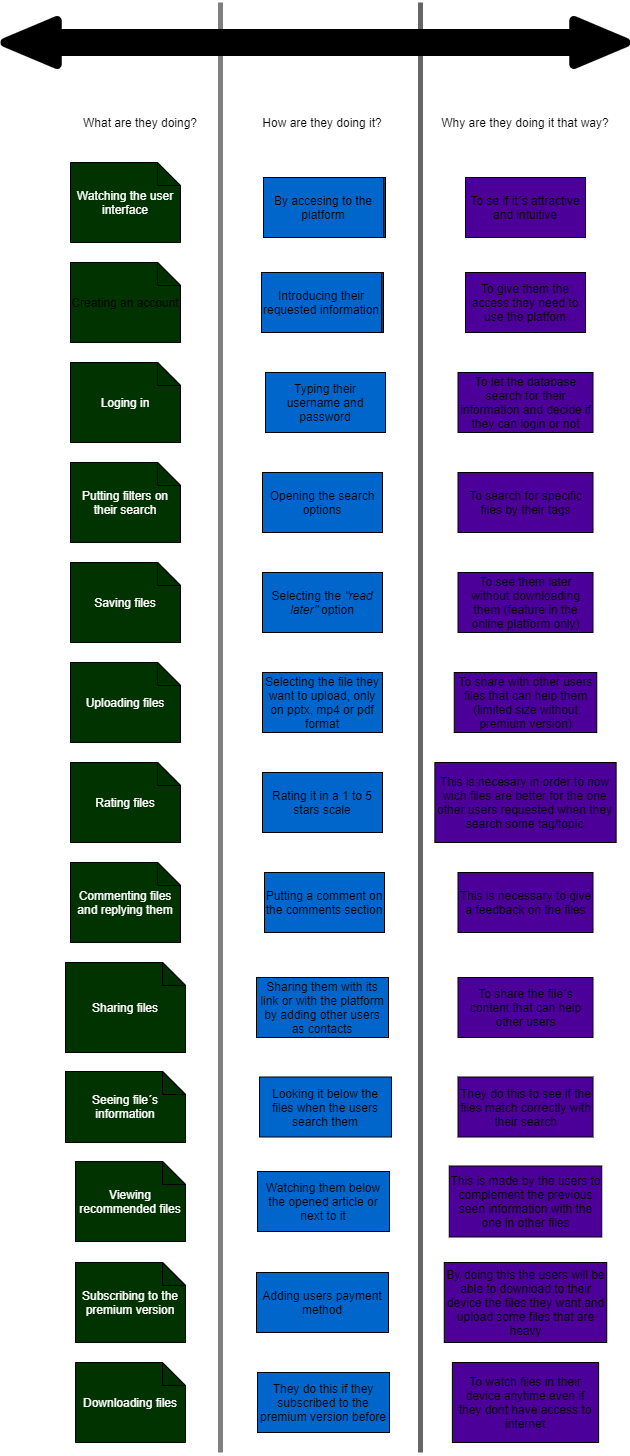

The diagram above was exported from draw.io. Its source (the exported page's mxGraphModel, read from the mxfile embedded in the PNG):
<mxGraphModel dx="803" dy="518" grid="1" gridSize="10" guides="1" tooltips="1" connect="1" arrows="1" fold="1" page="1" pageScale="1" pageWidth="827" pageHeight="1169" math="0" shadow="0">
  <root>
    <mxCell id="0" />
    <mxCell id="1" parent="0" />
    <mxCell id="5" value="" style="endArrow=none;html=1;strokeWidth=5;strokeColor=#666666;" edge="1" parent="1">
      <mxGeometry width="50" height="50" relative="1" as="geometry">
        <mxPoint x="430" y="1460" as="sourcePoint" />
        <mxPoint x="430" y="10" as="targetPoint" />
      </mxGeometry>
    </mxCell>
    <mxCell id="3" value="" style="endArrow=none;html=1;strokeColor=#808080;strokeWidth=5;" edge="1" parent="1">
      <mxGeometry width="50" height="50" relative="1" as="geometry">
        <mxPoint x="230" y="1460" as="sourcePoint" />
        <mxPoint x="230" y="10" as="targetPoint" />
      </mxGeometry>
    </mxCell>
    <mxCell id="24" value="" style="shape=flexArrow;endArrow=classic;startArrow=classic;html=1;strokeWidth=9;targetPerimeterSpacing=9;endWidth=17;endSize=14.39;startWidth=17;startSize=14.39;fillColor=#000000;strokeColor=#000000;" edge="1" parent="1">
      <mxGeometry width="50" height="50" relative="1" as="geometry">
        <mxPoint x="10" y="50" as="sourcePoint" />
        <mxPoint x="640" y="50" as="targetPoint" />
      </mxGeometry>
    </mxCell>
    <mxCell id="2" value="&lt;font style=&quot;font-size: 29px&quot; color=&quot;#ffffff&quot;&gt;&lt;b&gt;What?&lt;/b&gt;&lt;/font&gt;" style="text;html=1;strokeColor=none;fillColor=none;align=center;verticalAlign=middle;whiteSpace=wrap;rounded=0;" vertex="1" parent="1">
      <mxGeometry x="110" y="90" width="80" height="20" as="geometry" />
    </mxCell>
    <mxCell id="6" value="&lt;font style=&quot;font-size: 29px&quot; color=&quot;#ffffff&quot;&gt;&lt;b&gt;How?&lt;/b&gt;&lt;/font&gt;" style="text;html=1;strokeColor=none;fillColor=none;align=center;verticalAlign=middle;whiteSpace=wrap;rounded=0;" vertex="1" parent="1">
      <mxGeometry x="294" y="90" width="80" height="20" as="geometry" />
    </mxCell>
    <mxCell id="7" value="&lt;font style=&quot;font-size: 29px&quot; color=&quot;#ffffff&quot;&gt;&lt;b&gt;Why?&lt;/b&gt;&lt;/font&gt;" style="text;html=1;strokeColor=none;fillColor=none;align=center;verticalAlign=middle;whiteSpace=wrap;rounded=0;" vertex="1" parent="1">
      <mxGeometry x="495" y="90" width="80" height="20" as="geometry" />
    </mxCell>
    <mxCell id="10" value="Concrete" style="text;html=1;strokeColor=none;fillColor=none;align=center;verticalAlign=middle;whiteSpace=wrap;rounded=0;" vertex="1" parent="1">
      <mxGeometry x="120" y="40" width="40" height="20" as="geometry" />
    </mxCell>
    <mxCell id="15" value="What are they doing?" style="text;html=1;strokeColor=none;fillColor=none;align=center;verticalAlign=middle;whiteSpace=wrap;rounded=0;" vertex="1" parent="1">
      <mxGeometry x="90" y="120" width="120" height="20" as="geometry" />
    </mxCell>
    <mxCell id="16" value="How are they doing it?" style="text;html=1;strokeColor=none;fillColor=none;align=center;verticalAlign=middle;whiteSpace=wrap;rounded=0;" vertex="1" parent="1">
      <mxGeometry x="270" y="120" width="124" height="20" as="geometry" />
    </mxCell>
    <mxCell id="17" value="Why are they doing it that way?" style="text;html=1;strokeColor=none;fillColor=none;align=center;verticalAlign=middle;whiteSpace=wrap;rounded=0;" vertex="1" parent="1">
      <mxGeometry x="450" y="120" width="170" height="20" as="geometry" />
    </mxCell>
    <mxCell id="19" value="&lt;font color=&quot;#ffffff&quot;&gt;Watching the user interface&lt;/font&gt;" style="shape=note;whiteSpace=wrap;html=1;backgroundOutline=1;darkOpacity=0.05;size=23;fillColor=#003300;" vertex="1" parent="1">
      <mxGeometry x="80" y="170" width="110" height="80" as="geometry" />
    </mxCell>
    <mxCell id="20" value="By accesing to the platform" style="rounded=0;whiteSpace=wrap;html=1;fillColor=#333333;" vertex="1" parent="1">
      <mxGeometry x="275" y="185" width="120" height="60" as="geometry" />
    </mxCell>
    <mxCell id="21" value="To se if it´s attractive and intuitive" style="rounded=0;whiteSpace=wrap;html=1;fillColor=#4C0099;" vertex="1" parent="1">
      <mxGeometry x="475" y="185" width="120" height="60" as="geometry" />
    </mxCell>
    <mxCell id="22" value="Creating an account" style="shape=note;whiteSpace=wrap;html=1;backgroundOutline=1;darkOpacity=0.05;size=23;fillColor=#000000;" vertex="1" parent="1">
      <mxGeometry x="80" y="270" width="110" height="80" as="geometry" />
    </mxCell>
    <mxCell id="23" value="Introducing their requested information" style="rounded=0;whiteSpace=wrap;html=1;fillColor=#333333;" vertex="1" parent="1">
      <mxGeometry x="273" y="280" width="120" height="60" as="geometry" />
    </mxCell>
    <mxCell id="13" value="Emotional" style="text;html=1;strokeColor=none;fillColor=none;align=center;verticalAlign=middle;whiteSpace=wrap;rounded=0;" vertex="1" parent="1">
      <mxGeometry x="515" y="40" width="40" height="20" as="geometry" />
    </mxCell>
    <mxCell id="25" value="To give them the access they need to use the platfom" style="rounded=0;whiteSpace=wrap;html=1;fillColor=#4C0099;" vertex="1" parent="1">
      <mxGeometry x="475" y="280" width="120" height="60" as="geometry" />
    </mxCell>
    <mxCell id="26" value="&lt;font color=&quot;#ffffff&quot;&gt;Loging in&lt;/font&gt;" style="shape=note;whiteSpace=wrap;html=1;backgroundOutline=1;darkOpacity=0.05;size=23;fillColor=#000000;" vertex="1" parent="1">
      <mxGeometry x="80" y="370" width="110" height="80" as="geometry" />
    </mxCell>
    <mxCell id="27" value="Typing their username and password" style="rounded=0;whiteSpace=wrap;html=1;fillColor=#0066CC;" vertex="1" parent="1">
      <mxGeometry x="275" y="380" width="120" height="60" as="geometry" />
    </mxCell>
    <mxCell id="28" value="To let the database search for their information and decide if they can login or not" style="rounded=0;whiteSpace=wrap;html=1;fillColor=#4C0099;" vertex="1" parent="1">
      <mxGeometry x="467.5" y="380" width="135" height="60" as="geometry" />
    </mxCell>
    <mxCell id="29" value="&lt;font color=&quot;#ffffff&quot;&gt;Putting filters on their search&lt;/font&gt;" style="shape=note;whiteSpace=wrap;html=1;backgroundOutline=1;darkOpacity=0.05;size=23;fillColor=#000000;" vertex="1" parent="1">
      <mxGeometry x="80" y="470" width="110" height="80" as="geometry" />
    </mxCell>
    <mxCell id="30" value="Opening the search options" style="rounded=0;whiteSpace=wrap;html=1;fillColor=#0066CC;" vertex="1" parent="1">
      <mxGeometry x="272" y="480" width="120" height="60" as="geometry" />
    </mxCell>
    <mxCell id="31" value="To search for specific files by their tags" style="rounded=0;whiteSpace=wrap;html=1;fillColor=#4C0099;" vertex="1" parent="1">
      <mxGeometry x="467.5" y="480" width="135" height="60" as="geometry" />
    </mxCell>
    <mxCell id="32" value="&lt;font color=&quot;#ffffff&quot;&gt;Saving files&lt;/font&gt;" style="shape=note;whiteSpace=wrap;html=1;backgroundOutline=1;darkOpacity=0.05;size=23;fillColor=#000000;" vertex="1" parent="1">
      <mxGeometry x="80" y="570" width="110" height="80" as="geometry" />
    </mxCell>
    <mxCell id="33" value="Selecting the &lt;i&gt;&quot;read later&quot;&lt;/i&gt; option" style="rounded=0;whiteSpace=wrap;html=1;fillColor=#0066CC;" vertex="1" parent="1">
      <mxGeometry x="272" y="580" width="120" height="60" as="geometry" />
    </mxCell>
    <mxCell id="34" value="To see them later without downloading them (feature in the online platform only)" style="rounded=0;whiteSpace=wrap;html=1;fillColor=#4C0099;" vertex="1" parent="1">
      <mxGeometry x="467.5" y="580" width="135" height="60" as="geometry" />
    </mxCell>
    <mxCell id="35" value="&lt;font color=&quot;#ffffff&quot;&gt;Uploading files&lt;/font&gt;" style="shape=note;whiteSpace=wrap;html=1;backgroundOutline=1;darkOpacity=0.05;size=23;fillColor=#000000;" vertex="1" parent="1">
      <mxGeometry x="80" y="670" width="110" height="80" as="geometry" />
    </mxCell>
    <mxCell id="36" value="Selecting the file they want to upload, only on pptx, mp4 or pdf format" style="rounded=0;whiteSpace=wrap;html=1;fillColor=#0066CC;" vertex="1" parent="1">
      <mxGeometry x="272" y="680" width="120" height="60" as="geometry" />
    </mxCell>
    <mxCell id="37" value="To share with other users files that can help them (limited size without premium version)" style="rounded=0;whiteSpace=wrap;html=1;glass=0;fillColor=#4C0099;" vertex="1" parent="1">
      <mxGeometry x="463.75" y="680" width="142.5" height="60" as="geometry" />
    </mxCell>
    <mxCell id="38" value="&lt;font color=&quot;#ffffff&quot;&gt;Rating files&lt;/font&gt;" style="shape=note;whiteSpace=wrap;html=1;backgroundOutline=1;darkOpacity=0.05;size=23;fillColor=#000000;" vertex="1" parent="1">
      <mxGeometry x="80" y="770" width="110" height="80" as="geometry" />
    </mxCell>
    <mxCell id="39" value="Rating it in a 1 to 5 stars scale" style="rounded=0;whiteSpace=wrap;html=1;fillColor=#0066CC;" vertex="1" parent="1">
      <mxGeometry x="272" y="780" width="120" height="60" as="geometry" />
    </mxCell>
    <mxCell id="40" value="This is necesary in order to now wich files are better for the one other users requested when they search some tag/topic" style="rounded=0;whiteSpace=wrap;html=1;fillColor=#4C0099;" vertex="1" parent="1">
      <mxGeometry x="444.38" y="770" width="181.25" height="80" as="geometry" />
    </mxCell>
    <mxCell id="41" value="&lt;font color=&quot;#ffffff&quot;&gt;Commenting files and replying them&lt;/font&gt;" style="shape=note;whiteSpace=wrap;html=1;backgroundOutline=1;darkOpacity=0.05;size=23;fillColor=#000000;" vertex="1" parent="1">
      <mxGeometry x="80" y="870" width="110" height="80" as="geometry" />
    </mxCell>
    <mxCell id="42" value="Putting a comment on the comments section" style="rounded=0;whiteSpace=wrap;html=1;fillColor=#0066CC;" vertex="1" parent="1">
      <mxGeometry x="274" y="880" width="120" height="60" as="geometry" />
    </mxCell>
    <mxCell id="43" value="This is necessary to give a feedback on the files" style="rounded=0;whiteSpace=wrap;html=1;fillColor=#4C0099;" vertex="1" parent="1">
      <mxGeometry x="467.5" y="880" width="135" height="60" as="geometry" />
    </mxCell>
    <mxCell id="44" value="&lt;font color=&quot;#ffffff&quot;&gt;Sharing files&lt;/font&gt;" style="shape=note;whiteSpace=wrap;html=1;backgroundOutline=1;darkOpacity=0.05;size=23;fillColor=#000000;" vertex="1" parent="1">
      <mxGeometry x="75" y="970" width="120" height="90" as="geometry" />
    </mxCell>
    <mxCell id="46" value="Sharing them with its link or with the platform by adding other users as contacts" style="rounded=0;whiteSpace=wrap;html=1;fillColor=#0066CC;" vertex="1" parent="1">
      <mxGeometry x="266" y="985" width="132" height="60" as="geometry" />
    </mxCell>
    <mxCell id="47" value="To share the file´s content that can help other users" style="rounded=0;whiteSpace=wrap;html=1;fillColor=#4C0099;" vertex="1" parent="1">
      <mxGeometry x="467.5" y="985" width="135" height="60" as="geometry" />
    </mxCell>
    <mxCell id="48" value="&lt;font color=&quot;#ffffff&quot;&gt;Seeing file´s information&lt;/font&gt;" style="shape=note;whiteSpace=wrap;html=1;backgroundOutline=1;darkOpacity=0.05;size=23;fillColor=#000000;" vertex="1" parent="1">
      <mxGeometry x="75" y="1079" width="120" height="71" as="geometry" />
    </mxCell>
    <mxCell id="51" value="Looking it below the files when the users search them" style="rounded=0;whiteSpace=wrap;html=1;fillColor=#0066CC;" vertex="1" parent="1">
      <mxGeometry x="269" y="1084.5" width="132" height="60" as="geometry" />
    </mxCell>
    <mxCell id="52" value="They do this to see if the files match correctly with their search" style="rounded=0;whiteSpace=wrap;html=1;fillColor=#4C0099;" vertex="1" parent="1">
      <mxGeometry x="467.51" y="1084.5" width="135" height="60" as="geometry" />
    </mxCell>
    <mxCell id="53" value="&lt;font color=&quot;#ffffff&quot;&gt;Viewing recommended files&lt;/font&gt;" style="shape=note;whiteSpace=wrap;html=1;backgroundOutline=1;darkOpacity=0.05;size=23;fillColor=#000000;" vertex="1" parent="1">
      <mxGeometry x="85" y="1169" width="110" height="80" as="geometry" />
    </mxCell>
    <mxCell id="54" value="Watching them below the opened article or next to it" style="rounded=0;whiteSpace=wrap;html=1;fillColor=#0066CC;" vertex="1" parent="1">
      <mxGeometry x="267" y="1179" width="132" height="60" as="geometry" />
    </mxCell>
    <mxCell id="55" value="This is made by the users to complement the previous seen information with the one in other files" style="rounded=0;whiteSpace=wrap;html=1;fillColor=#4C0099;" vertex="1" parent="1">
      <mxGeometry x="458.75" y="1173.5" width="152.5" height="71" as="geometry" />
    </mxCell>
    <mxCell id="56" value="&lt;font color=&quot;#ffffff&quot;&gt;Subscribing to the premium version&lt;/font&gt;" style="shape=note;whiteSpace=wrap;html=1;backgroundOutline=1;darkOpacity=0.05;size=23;fillColor=#000000;" vertex="1" parent="1">
      <mxGeometry x="85" y="1270" width="110" height="80" as="geometry" />
    </mxCell>
    <mxCell id="57" value="Adding users payment method" style="rounded=0;whiteSpace=wrap;html=1;fillColor=#0066CC;" vertex="1" parent="1">
      <mxGeometry x="266" y="1280" width="132" height="60" as="geometry" />
    </mxCell>
    <mxCell id="58" value="By doing this the users will be able to download to their device the files they want and upload some files that are heavy" style="rounded=0;whiteSpace=wrap;html=1;fillColor=#4C0099;" vertex="1" parent="1">
      <mxGeometry x="453.75" y="1270" width="162.5" height="80" as="geometry" />
    </mxCell>
    <mxCell id="59" value="&lt;font color=&quot;#ffffff&quot;&gt;Downloading files&lt;/font&gt;" style="shape=note;whiteSpace=wrap;html=1;backgroundOutline=1;darkOpacity=0.05;size=23;fillColor=#003300;" vertex="1" parent="1">
      <mxGeometry x="85" y="1370" width="110" height="80" as="geometry" />
    </mxCell>
    <mxCell id="60" value="They do this if they subscribed to the premium version before" style="rounded=0;whiteSpace=wrap;html=1;fillColor=#0066CC;" vertex="1" parent="1">
      <mxGeometry x="267" y="1380" width="132" height="60" as="geometry" />
    </mxCell>
    <mxCell id="61" value="To watch files in their device anytime even if they dont have access to internet" style="rounded=0;whiteSpace=wrap;html=1;fillColor=#4C0099;" vertex="1" parent="1">
      <mxGeometry x="461.88" y="1370" width="146.25" height="80" as="geometry" />
    </mxCell>
    <mxCell id="62" value="Creating an account" style="shape=note;whiteSpace=wrap;html=1;backgroundOutline=1;darkOpacity=0.05;size=23;fillColor=#003300;" vertex="1" parent="1">
      <mxGeometry x="80" y="270" width="110" height="80" as="geometry" />
    </mxCell>
    <mxCell id="63" value="&lt;font color=&quot;#ffffff&quot;&gt;Loging in&lt;/font&gt;" style="shape=note;whiteSpace=wrap;html=1;backgroundOutline=1;darkOpacity=0.05;size=23;fillColor=#003300;" vertex="1" parent="1">
      <mxGeometry x="80" y="370" width="110" height="80" as="geometry" />
    </mxCell>
    <mxCell id="64" value="&lt;font color=&quot;#ffffff&quot;&gt;Putting filters on their search&lt;/font&gt;" style="shape=note;whiteSpace=wrap;html=1;backgroundOutline=1;darkOpacity=0.05;size=23;fillColor=#003300;" vertex="1" parent="1">
      <mxGeometry x="80" y="470" width="110" height="80" as="geometry" />
    </mxCell>
    <mxCell id="65" value="&lt;font color=&quot;#ffffff&quot;&gt;Saving files&lt;/font&gt;" style="shape=note;whiteSpace=wrap;html=1;backgroundOutline=1;darkOpacity=0.05;size=23;fillColor=#003300;" vertex="1" parent="1">
      <mxGeometry x="80" y="570" width="110" height="80" as="geometry" />
    </mxCell>
    <mxCell id="66" value="&lt;font color=&quot;#ffffff&quot;&gt;Uploading files&lt;/font&gt;" style="shape=note;whiteSpace=wrap;html=1;backgroundOutline=1;darkOpacity=0.05;size=23;fillColor=#003300;" vertex="1" parent="1">
      <mxGeometry x="80" y="670" width="110" height="80" as="geometry" />
    </mxCell>
    <mxCell id="67" value="&lt;font color=&quot;#ffffff&quot;&gt;Rating files&lt;/font&gt;" style="shape=note;whiteSpace=wrap;html=1;backgroundOutline=1;darkOpacity=0.05;size=23;fillColor=#003300;" vertex="1" parent="1">
      <mxGeometry x="80" y="770" width="110" height="80" as="geometry" />
    </mxCell>
    <mxCell id="68" value="&lt;font color=&quot;#ffffff&quot;&gt;Commenting files and replying them&lt;/font&gt;" style="shape=note;whiteSpace=wrap;html=1;backgroundOutline=1;darkOpacity=0.05;size=23;fillColor=#003300;" vertex="1" parent="1">
      <mxGeometry x="80" y="870" width="110" height="80" as="geometry" />
    </mxCell>
    <mxCell id="69" value="&lt;font color=&quot;#ffffff&quot;&gt;Sharing files&lt;/font&gt;" style="shape=note;whiteSpace=wrap;html=1;backgroundOutline=1;darkOpacity=0.05;size=23;fillColor=#003300;" vertex="1" parent="1">
      <mxGeometry x="75" y="970" width="120" height="90" as="geometry" />
    </mxCell>
    <mxCell id="70" value="&lt;font color=&quot;#ffffff&quot;&gt;Seeing file´s information&lt;/font&gt;" style="shape=note;whiteSpace=wrap;html=1;backgroundOutline=1;darkOpacity=0.05;size=23;fillColor=#003300;" vertex="1" parent="1">
      <mxGeometry x="75" y="1079" width="120" height="71" as="geometry" />
    </mxCell>
    <mxCell id="71" value="&lt;font color=&quot;#ffffff&quot;&gt;Viewing recommended files&lt;/font&gt;" style="shape=note;whiteSpace=wrap;html=1;backgroundOutline=1;darkOpacity=0.05;size=23;fillColor=#003300;" vertex="1" parent="1">
      <mxGeometry x="85" y="1169" width="110" height="80" as="geometry" />
    </mxCell>
    <mxCell id="72" value="&lt;font color=&quot;#ffffff&quot;&gt;Subscribing to the premium version&lt;/font&gt;" style="shape=note;whiteSpace=wrap;html=1;backgroundOutline=1;darkOpacity=0.05;size=23;fillColor=#003300;" vertex="1" parent="1">
      <mxGeometry x="85" y="1270" width="110" height="80" as="geometry" />
    </mxCell>
    <mxCell id="73" value="By accesing to the platform" style="rounded=0;whiteSpace=wrap;html=1;fillColor=#0066CC;" vertex="1" parent="1">
      <mxGeometry x="273" y="185" width="120" height="60" as="geometry" />
    </mxCell>
    <mxCell id="74" value="Introducing their requested information" style="rounded=0;whiteSpace=wrap;html=1;fillColor=#0066CC;" vertex="1" parent="1">
      <mxGeometry x="271" y="280" width="120" height="60" as="geometry" />
    </mxCell>
  </root>
</mxGraphModel>